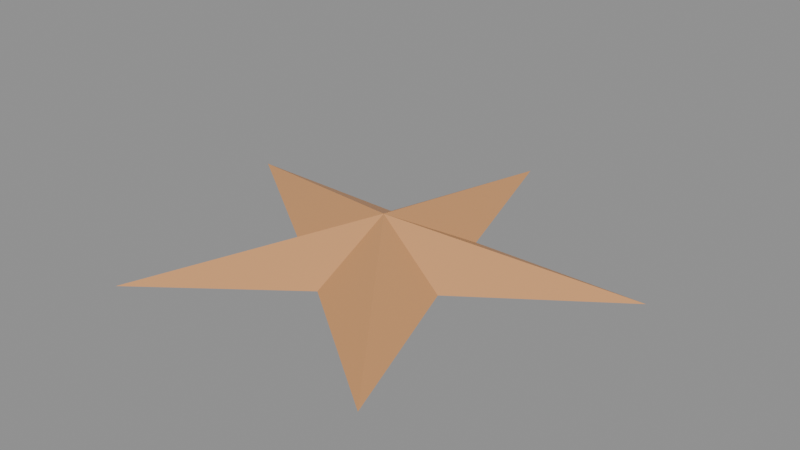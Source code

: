 # Source: starfish.blend  (saved by Blender 5.2.44; exported with 4.5.12 LTS)
import bpy
from mathutils import Matrix  # noqa: F401  (used for matrix-valued properties, if any)

bpy.ops.wm.read_factory_settings(use_empty=True)
scene = bpy.context.scene
scene.name = 'Scene'

# ---- materials (node trees are filled in below, after node groups)
mat_ochre = bpy.data.materials.new('ochre')
mat_ochre.diffuse_color = (0.66, 0.32, 0.13, 1.0)

# ---- material node trees
mat_ochre.use_nodes = True; mat_ochre.node_tree.nodes.clear()
_N = mat_ochre.node_tree.nodes; _L = mat_ochre.node_tree.links
n0 = _N.new('ShaderNodeBsdfPrincipled'); n0.name = 'Principled BSDF'; n0.location = (-200, 100)
n0.inputs[0].default_value = (0.66, 0.32, 0.13, 1.0)
n0.inputs[10].default_value = 0.005
n1 = _N.new('ShaderNodeOutputMaterial'); n1.name = 'Material Output'; n1.location = (200, 100)
_L.new(n0.outputs[0], n1.inputs[0])
n1.is_active_output = True

# ---- meshes
me_five_arms = bpy.data.meshes.new('five arms')
me_five_arms.from_pydata([(0.0, 0.0, 0.08), (0.0, 0.38, 0.015), (0.08229, 0.1133, 0.015), (0.3614, 0.1174, 0.015), (0.1331, -0.04326, 0.015), (0.2234, -0.3074, 0.015), (1.715e-17, -0.14, 0.015), (-0.2234, -0.3074, 0.015), (-0.1331, -0.04326, 0.015), (-0.3614, 0.1174, 0.015), (-0.08229, 0.1133, 0.015)], [], [(0, 1, 2), (0, 2, 3), (0, 3, 4), (0, 4, 5), (0, 5, 6), (0, 6, 7), (0, 7, 8), (0, 8, 9), (0, 9, 10), (0, 10, 1)])
me_five_arms.materials.append(mat_ochre)
me_five_arms.update()

# ---- objects
ob_five_arms = bpy.data.objects.new('five arms', me_five_arms)

# ---- transforms, parenting, visibility, modifiers, constraints
ob_five_arms.location = (0.0, 0.0, 0.0)

# ---- collection membership
scene.collection.objects.link(ob_five_arms)

# ---- scene / render settings (as saved in the file)
scene.frame_start = 1; scene.frame_end = 250; scene.frame_set(1)
scene.render.engine = 'BLENDER_EEVEE_NEXT'
scene.render.bake_bias = 0.0
scene.render.bake_samples = 0
scene.render.compositor_device = 'GPU'
scene.eevee.use_volume_custom_range = False
scene.eevee.fast_gi_thickness_near = 0.1
scene.eevee.fast_gi_thickness_far = 0.0
scene.eevee.ray_tracing_options.screen_trace_thickness = 0.1
bpy.context.view_layer.update()

# ---- added for rendering (the .blend has no active camera and no usable light): camera, sun + grey world if the file has none
cam_auto = bpy.data.cameras.new('AutoCamera')
cam_auto.lens = 50.0
cam_auto.sensor_width = 36.0
cam_auto.clip_end = 1000.0
ob_auto_camera = bpy.data.objects.new('AutoCamera', cam_auto)
scene.collection.objects.link(ob_auto_camera)
ob_auto_camera.location = (0.924866, -1.07355, 0.787393)
ob_auto_camera.rotation_euler = (1.09748, -7.21219e-08, 0.694738)
scene.camera = ob_auto_camera
light_auto_sun = bpy.data.lights.new('AutoSun', 'SUN')
light_auto_sun.energy = 3.0
light_auto_sun.angle = 0.0523599
ob_auto_sun = bpy.data.objects.new('AutoSun', light_auto_sun)
scene.collection.objects.link(ob_auto_sun)
ob_auto_sun.rotation_euler = (0.872665, 0.174533, 0.523599)
if scene.world is None:
    world_auto = bpy.data.worlds.new('AutoWorld')
    world_auto.color = (0.3, 0.3, 0.3)
    scene.world = world_auto
bpy.context.view_layer.update()
